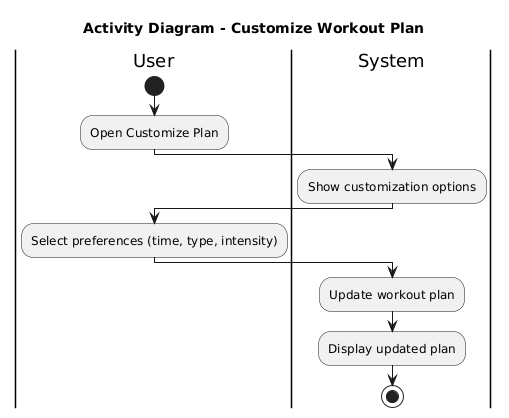

The diagram above was rendered by PlantUML. Its source (embedded in the PNG):
@startuml
title Activity Diagram - Customize Workout Plan
|User|
start
:Open Customize Plan;
|System|
:Show customization options;
|User|
:Select preferences (time, type, intensity);
|System|
:Update workout plan;
:Display updated plan;
stop
@enduml